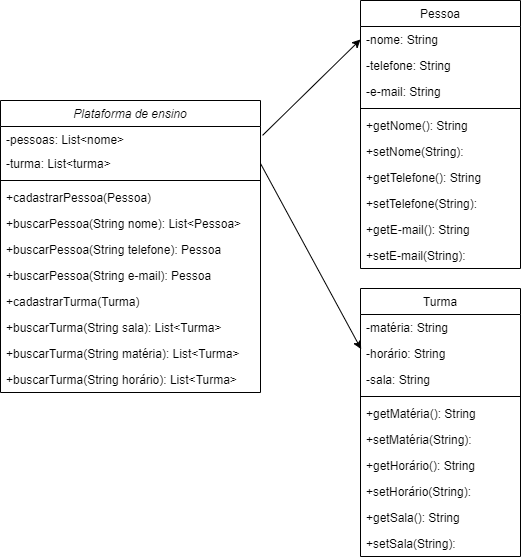

The diagram above was exported from draw.io. Its source (the exported page's mxGraphModel, read from the mxfile embedded in the PNG):
<mxGraphModel dx="1422" dy="794" grid="1" gridSize="10" guides="1" tooltips="1" connect="1" arrows="1" fold="1" page="1" pageScale="1" pageWidth="827" pageHeight="1169" math="0" shadow="0">
  <root>
    <mxCell id="WIyWlLk6GJQsqaUBKTNV-0" />
    <mxCell id="WIyWlLk6GJQsqaUBKTNV-1" parent="WIyWlLk6GJQsqaUBKTNV-0" />
    <mxCell id="zkfFHV4jXpPFQw0GAbJ--0" value="Plataforma de ensino" style="swimlane;fontStyle=2;align=center;verticalAlign=top;childLayout=stackLayout;horizontal=1;startSize=26;horizontalStack=0;resizeParent=1;resizeLast=0;collapsible=1;marginBottom=0;rounded=0;shadow=0;strokeWidth=1;" parent="WIyWlLk6GJQsqaUBKTNV-1" vertex="1">
      <mxGeometry x="160" y="120" width="260" height="292" as="geometry">
        <mxRectangle x="230" y="140" width="160" height="26" as="alternateBounds" />
      </mxGeometry>
    </mxCell>
    <mxCell id="zkfFHV4jXpPFQw0GAbJ--1" value="-pessoas: List&lt;nome&gt;    " style="text;align=left;verticalAlign=top;spacingLeft=4;spacingRight=4;overflow=hidden;rotatable=0;points=[[0,0.5],[1,0.5]];portConstraint=eastwest;" parent="zkfFHV4jXpPFQw0GAbJ--0" vertex="1">
      <mxGeometry y="26" width="260" height="24" as="geometry" />
    </mxCell>
    <mxCell id="zkfFHV4jXpPFQw0GAbJ--2" value="-turma: List&lt;turma&gt;" style="text;align=left;verticalAlign=top;spacingLeft=4;spacingRight=4;overflow=hidden;rotatable=0;points=[[0,0.5],[1,0.5]];portConstraint=eastwest;rounded=0;shadow=0;html=0;" parent="zkfFHV4jXpPFQw0GAbJ--0" vertex="1">
      <mxGeometry y="50" width="260" height="26" as="geometry" />
    </mxCell>
    <mxCell id="zkfFHV4jXpPFQw0GAbJ--4" value="" style="line;html=1;strokeWidth=1;align=left;verticalAlign=middle;spacingTop=-1;spacingLeft=3;spacingRight=3;rotatable=0;labelPosition=right;points=[];portConstraint=eastwest;" parent="zkfFHV4jXpPFQw0GAbJ--0" vertex="1">
      <mxGeometry y="76" width="260" height="8" as="geometry" />
    </mxCell>
    <mxCell id="zkfFHV4jXpPFQw0GAbJ--5" value="+cadastrarPessoa(Pessoa)" style="text;align=left;verticalAlign=top;spacingLeft=4;spacingRight=4;overflow=hidden;rotatable=0;points=[[0,0.5],[1,0.5]];portConstraint=eastwest;" parent="zkfFHV4jXpPFQw0GAbJ--0" vertex="1">
      <mxGeometry y="84" width="260" height="26" as="geometry" />
    </mxCell>
    <mxCell id="uFJCM6LA8D-_TZsslOeL-10" value="+buscarPessoa(String nome): List&lt;Pessoa&gt;" style="text;align=left;verticalAlign=top;spacingLeft=4;spacingRight=4;overflow=hidden;rotatable=0;points=[[0,0.5],[1,0.5]];portConstraint=eastwest;" parent="zkfFHV4jXpPFQw0GAbJ--0" vertex="1">
      <mxGeometry y="110" width="260" height="26" as="geometry" />
    </mxCell>
    <mxCell id="uFJCM6LA8D-_TZsslOeL-24" value="+buscarPessoa(String telefone): Pessoa" style="text;align=left;verticalAlign=top;spacingLeft=4;spacingRight=4;overflow=hidden;rotatable=0;points=[[0,0.5],[1,0.5]];portConstraint=eastwest;" parent="zkfFHV4jXpPFQw0GAbJ--0" vertex="1">
      <mxGeometry y="136" width="260" height="26" as="geometry" />
    </mxCell>
    <mxCell id="uFJCM6LA8D-_TZsslOeL-25" value="+buscarPessoa(String e-mail): Pessoa" style="text;align=left;verticalAlign=top;spacingLeft=4;spacingRight=4;overflow=hidden;rotatable=0;points=[[0,0.5],[1,0.5]];portConstraint=eastwest;" parent="zkfFHV4jXpPFQw0GAbJ--0" vertex="1">
      <mxGeometry y="162" width="260" height="26" as="geometry" />
    </mxCell>
    <mxCell id="uFJCM6LA8D-_TZsslOeL-11" value="+cadastrarTurma(Turma)" style="text;align=left;verticalAlign=top;spacingLeft=4;spacingRight=4;overflow=hidden;rotatable=0;points=[[0,0.5],[1,0.5]];portConstraint=eastwest;" parent="zkfFHV4jXpPFQw0GAbJ--0" vertex="1">
      <mxGeometry y="188" width="260" height="26" as="geometry" />
    </mxCell>
    <mxCell id="uFJCM6LA8D-_TZsslOeL-12" value="+buscarTurma(String sala): List&lt;Turma&gt;" style="text;align=left;verticalAlign=top;spacingLeft=4;spacingRight=4;overflow=hidden;rotatable=0;points=[[0,0.5],[1,0.5]];portConstraint=eastwest;" parent="zkfFHV4jXpPFQw0GAbJ--0" vertex="1">
      <mxGeometry y="214" width="260" height="26" as="geometry" />
    </mxCell>
    <mxCell id="uFJCM6LA8D-_TZsslOeL-27" value="+buscarTurma(String matéria): List&lt;Turma&gt;" style="text;align=left;verticalAlign=top;spacingLeft=4;spacingRight=4;overflow=hidden;rotatable=0;points=[[0,0.5],[1,0.5]];portConstraint=eastwest;" parent="zkfFHV4jXpPFQw0GAbJ--0" vertex="1">
      <mxGeometry y="240" width="260" height="26" as="geometry" />
    </mxCell>
    <mxCell id="uFJCM6LA8D-_TZsslOeL-28" value="+buscarTurma(String horário): List&lt;Turma&gt;" style="text;align=left;verticalAlign=top;spacingLeft=4;spacingRight=4;overflow=hidden;rotatable=0;points=[[0,0.5],[1,0.5]];portConstraint=eastwest;" parent="zkfFHV4jXpPFQw0GAbJ--0" vertex="1">
      <mxGeometry y="266" width="260" height="26" as="geometry" />
    </mxCell>
    <mxCell id="zkfFHV4jXpPFQw0GAbJ--17" value="Pessoa" style="swimlane;fontStyle=0;align=center;verticalAlign=top;childLayout=stackLayout;horizontal=1;startSize=26;horizontalStack=0;resizeParent=1;resizeLast=0;collapsible=1;marginBottom=0;rounded=0;shadow=0;strokeWidth=1;" parent="WIyWlLk6GJQsqaUBKTNV-1" vertex="1">
      <mxGeometry x="520" y="20" width="160" height="268" as="geometry">
        <mxRectangle x="550" y="140" width="160" height="26" as="alternateBounds" />
      </mxGeometry>
    </mxCell>
    <mxCell id="zkfFHV4jXpPFQw0GAbJ--18" value="-nome: String" style="text;align=left;verticalAlign=top;spacingLeft=4;spacingRight=4;overflow=hidden;rotatable=0;points=[[0,0.5],[1,0.5]];portConstraint=eastwest;" parent="zkfFHV4jXpPFQw0GAbJ--17" vertex="1">
      <mxGeometry y="26" width="160" height="26" as="geometry" />
    </mxCell>
    <mxCell id="zkfFHV4jXpPFQw0GAbJ--19" value="-telefone: String    " style="text;align=left;verticalAlign=top;spacingLeft=4;spacingRight=4;overflow=hidden;rotatable=0;points=[[0,0.5],[1,0.5]];portConstraint=eastwest;rounded=0;shadow=0;html=0;" parent="zkfFHV4jXpPFQw0GAbJ--17" vertex="1">
      <mxGeometry y="52" width="160" height="26" as="geometry" />
    </mxCell>
    <mxCell id="zkfFHV4jXpPFQw0GAbJ--20" value="-e-mail: String" style="text;align=left;verticalAlign=top;spacingLeft=4;spacingRight=4;overflow=hidden;rotatable=0;points=[[0,0.5],[1,0.5]];portConstraint=eastwest;rounded=0;shadow=0;html=0;" parent="zkfFHV4jXpPFQw0GAbJ--17" vertex="1">
      <mxGeometry y="78" width="160" height="26" as="geometry" />
    </mxCell>
    <mxCell id="zkfFHV4jXpPFQw0GAbJ--23" value="" style="line;html=1;strokeWidth=1;align=left;verticalAlign=middle;spacingTop=-1;spacingLeft=3;spacingRight=3;rotatable=0;labelPosition=right;points=[];portConstraint=eastwest;" parent="zkfFHV4jXpPFQw0GAbJ--17" vertex="1">
      <mxGeometry y="104" width="160" height="8" as="geometry" />
    </mxCell>
    <mxCell id="zkfFHV4jXpPFQw0GAbJ--25" value="+getNome(): String" style="text;align=left;verticalAlign=top;spacingLeft=4;spacingRight=4;overflow=hidden;rotatable=0;points=[[0,0.5],[1,0.5]];portConstraint=eastwest;" parent="zkfFHV4jXpPFQw0GAbJ--17" vertex="1">
      <mxGeometry y="112" width="160" height="26" as="geometry" />
    </mxCell>
    <mxCell id="uFJCM6LA8D-_TZsslOeL-13" value="+setNome(String):&#10;" style="text;align=left;verticalAlign=top;spacingLeft=4;spacingRight=4;overflow=hidden;rotatable=0;points=[[0,0.5],[1,0.5]];portConstraint=eastwest;" parent="zkfFHV4jXpPFQw0GAbJ--17" vertex="1">
      <mxGeometry y="138" width="160" height="26" as="geometry" />
    </mxCell>
    <mxCell id="uFJCM6LA8D-_TZsslOeL-14" value="+getTelefone(): String&#10;" style="text;align=left;verticalAlign=top;spacingLeft=4;spacingRight=4;overflow=hidden;rotatable=0;points=[[0,0.5],[1,0.5]];portConstraint=eastwest;" parent="zkfFHV4jXpPFQw0GAbJ--17" vertex="1">
      <mxGeometry y="164" width="160" height="26" as="geometry" />
    </mxCell>
    <mxCell id="uFJCM6LA8D-_TZsslOeL-15" value="+setTelefone(String):" style="text;align=left;verticalAlign=top;spacingLeft=4;spacingRight=4;overflow=hidden;rotatable=0;points=[[0,0.5],[1,0.5]];portConstraint=eastwest;" parent="zkfFHV4jXpPFQw0GAbJ--17" vertex="1">
      <mxGeometry y="190" width="160" height="26" as="geometry" />
    </mxCell>
    <mxCell id="uFJCM6LA8D-_TZsslOeL-16" value="+getE-mail(): String&#10;" style="text;align=left;verticalAlign=top;spacingLeft=4;spacingRight=4;overflow=hidden;rotatable=0;points=[[0,0.5],[1,0.5]];portConstraint=eastwest;" parent="zkfFHV4jXpPFQw0GAbJ--17" vertex="1">
      <mxGeometry y="216" width="160" height="26" as="geometry" />
    </mxCell>
    <mxCell id="uFJCM6LA8D-_TZsslOeL-17" value="+setE-mail(String):&#10;" style="text;align=left;verticalAlign=top;spacingLeft=4;spacingRight=4;overflow=hidden;rotatable=0;points=[[0,0.5],[1,0.5]];portConstraint=eastwest;" parent="zkfFHV4jXpPFQw0GAbJ--17" vertex="1">
      <mxGeometry y="242" width="160" height="26" as="geometry" />
    </mxCell>
    <mxCell id="uFJCM6LA8D-_TZsslOeL-1" value="Turma" style="swimlane;fontStyle=0;align=center;verticalAlign=top;childLayout=stackLayout;horizontal=1;startSize=26;horizontalStack=0;resizeParent=1;resizeLast=0;collapsible=1;marginBottom=0;rounded=0;shadow=0;strokeWidth=1;" parent="WIyWlLk6GJQsqaUBKTNV-1" vertex="1">
      <mxGeometry x="520" y="308" width="160" height="268" as="geometry">
        <mxRectangle x="550" y="140" width="160" height="26" as="alternateBounds" />
      </mxGeometry>
    </mxCell>
    <mxCell id="uFJCM6LA8D-_TZsslOeL-2" value="-matéria: String" style="text;align=left;verticalAlign=top;spacingLeft=4;spacingRight=4;overflow=hidden;rotatable=0;points=[[0,0.5],[1,0.5]];portConstraint=eastwest;" parent="uFJCM6LA8D-_TZsslOeL-1" vertex="1">
      <mxGeometry y="26" width="160" height="26" as="geometry" />
    </mxCell>
    <mxCell id="uFJCM6LA8D-_TZsslOeL-3" value="-horário: String" style="text;align=left;verticalAlign=top;spacingLeft=4;spacingRight=4;overflow=hidden;rotatable=0;points=[[0,0.5],[1,0.5]];portConstraint=eastwest;rounded=0;shadow=0;html=0;" parent="uFJCM6LA8D-_TZsslOeL-1" vertex="1">
      <mxGeometry y="52" width="160" height="26" as="geometry" />
    </mxCell>
    <mxCell id="uFJCM6LA8D-_TZsslOeL-4" value="-sala: String" style="text;align=left;verticalAlign=top;spacingLeft=4;spacingRight=4;overflow=hidden;rotatable=0;points=[[0,0.5],[1,0.5]];portConstraint=eastwest;rounded=0;shadow=0;html=0;" parent="uFJCM6LA8D-_TZsslOeL-1" vertex="1">
      <mxGeometry y="78" width="160" height="26" as="geometry" />
    </mxCell>
    <mxCell id="uFJCM6LA8D-_TZsslOeL-7" value="" style="line;html=1;strokeWidth=1;align=left;verticalAlign=middle;spacingTop=-1;spacingLeft=3;spacingRight=3;rotatable=0;labelPosition=right;points=[];portConstraint=eastwest;" parent="uFJCM6LA8D-_TZsslOeL-1" vertex="1">
      <mxGeometry y="104" width="160" height="8" as="geometry" />
    </mxCell>
    <mxCell id="uFJCM6LA8D-_TZsslOeL-8" value="+getMatéria(): String" style="text;align=left;verticalAlign=top;spacingLeft=4;spacingRight=4;overflow=hidden;rotatable=0;points=[[0,0.5],[1,0.5]];portConstraint=eastwest;" parent="uFJCM6LA8D-_TZsslOeL-1" vertex="1">
      <mxGeometry y="112" width="160" height="26" as="geometry" />
    </mxCell>
    <mxCell id="uFJCM6LA8D-_TZsslOeL-9" value="+setMatéria(String):" style="text;align=left;verticalAlign=top;spacingLeft=4;spacingRight=4;overflow=hidden;rotatable=0;points=[[0,0.5],[1,0.5]];portConstraint=eastwest;" parent="uFJCM6LA8D-_TZsslOeL-1" vertex="1">
      <mxGeometry y="138" width="160" height="26" as="geometry" />
    </mxCell>
    <mxCell id="uFJCM6LA8D-_TZsslOeL-19" value="+getHorário(): String" style="text;align=left;verticalAlign=top;spacingLeft=4;spacingRight=4;overflow=hidden;rotatable=0;points=[[0,0.5],[1,0.5]];portConstraint=eastwest;" parent="uFJCM6LA8D-_TZsslOeL-1" vertex="1">
      <mxGeometry y="164" width="160" height="26" as="geometry" />
    </mxCell>
    <mxCell id="uFJCM6LA8D-_TZsslOeL-20" value="+setHorário(String):" style="text;align=left;verticalAlign=top;spacingLeft=4;spacingRight=4;overflow=hidden;rotatable=0;points=[[0,0.5],[1,0.5]];portConstraint=eastwest;" parent="uFJCM6LA8D-_TZsslOeL-1" vertex="1">
      <mxGeometry y="190" width="160" height="26" as="geometry" />
    </mxCell>
    <mxCell id="uFJCM6LA8D-_TZsslOeL-21" value="+getSala(): String" style="text;align=left;verticalAlign=top;spacingLeft=4;spacingRight=4;overflow=hidden;rotatable=0;points=[[0,0.5],[1,0.5]];portConstraint=eastwest;" parent="uFJCM6LA8D-_TZsslOeL-1" vertex="1">
      <mxGeometry y="216" width="160" height="26" as="geometry" />
    </mxCell>
    <mxCell id="uFJCM6LA8D-_TZsslOeL-22" value="+setSala(String):" style="text;align=left;verticalAlign=top;spacingLeft=4;spacingRight=4;overflow=hidden;rotatable=0;points=[[0,0.5],[1,0.5]];portConstraint=eastwest;" parent="uFJCM6LA8D-_TZsslOeL-1" vertex="1">
      <mxGeometry y="242" width="160" height="26" as="geometry" />
    </mxCell>
    <mxCell id="uFJCM6LA8D-_TZsslOeL-18" value="" style="endArrow=classic;html=1;rounded=0;exitX=1;exitY=0.5;exitDx=0;exitDy=0;entryX=0.004;entryY=0.333;entryDx=0;entryDy=0;entryPerimeter=0;" parent="WIyWlLk6GJQsqaUBKTNV-1" source="zkfFHV4jXpPFQw0GAbJ--2" target="uFJCM6LA8D-_TZsslOeL-3" edge="1">
      <mxGeometry width="50" height="50" relative="1" as="geometry">
        <mxPoint x="420" y="320" as="sourcePoint" />
        <mxPoint x="470" y="270" as="targetPoint" />
      </mxGeometry>
    </mxCell>
    <mxCell id="uFJCM6LA8D-_TZsslOeL-26" value="" style="endArrow=classic;html=1;rounded=0;exitX=1.008;exitY=0.369;exitDx=0;exitDy=0;exitPerimeter=0;entryX=0;entryY=0.5;entryDx=0;entryDy=0;" parent="WIyWlLk6GJQsqaUBKTNV-1" source="zkfFHV4jXpPFQw0GAbJ--1" target="zkfFHV4jXpPFQw0GAbJ--18" edge="1">
      <mxGeometry width="50" height="50" relative="1" as="geometry">
        <mxPoint x="420" y="280" as="sourcePoint" />
        <mxPoint x="470" y="230" as="targetPoint" />
      </mxGeometry>
    </mxCell>
  </root>
</mxGraphModel>